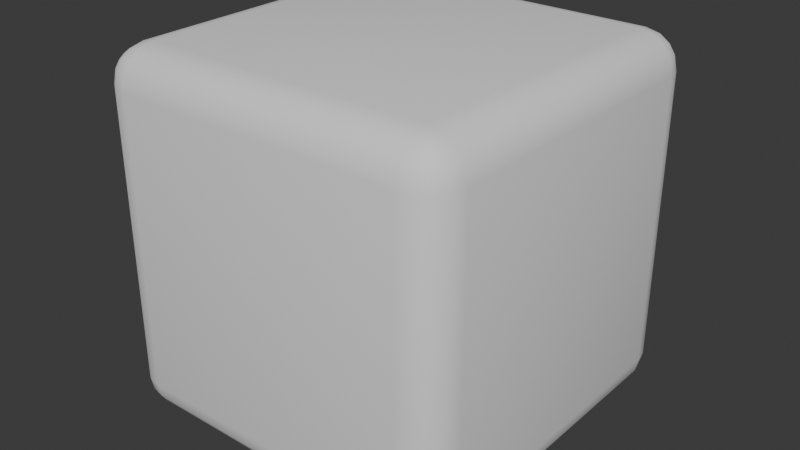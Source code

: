 # Source: CellBase.blend  (saved by Blender 4.0.36; exported with 4.5.12 LTS)
import bpy
from mathutils import Matrix  # noqa: F401  (used for matrix-valued properties, if any)

bpy.ops.wm.read_factory_settings(use_empty=True)
scene = bpy.context.scene
scene.name = 'Scene'

# ---- node groups
ng_auto_smooth = bpy.data.node_groups.new('Auto Smooth', 'GeometryNodeTree')
_s = ng_auto_smooth.interface.new_socket(name='Geometry', in_out='OUTPUT', socket_type='NodeSocketGeometry')
_s = ng_auto_smooth.interface.new_socket(name='Geometry', in_out='INPUT', socket_type='NodeSocketGeometry')
_s = ng_auto_smooth.interface.new_socket(name='Angle', in_out='INPUT', socket_type='NodeSocketFloat')
_s.subtype = 'ANGLE'
_s.min_value = 0.0
_s.max_value = 3.142
ng_auto_smooth.is_modifier = True
_N = ng_auto_smooth.nodes; _L = ng_auto_smooth.links
n0 = _N.new('NodeGroupOutput'); n0.name = 'Group Output'; n0.location = (480, -100)
n1 = _N.new('NodeGroupInput'); n1.name = 'Group Input'; n1.location = (-420, -300)
n2 = _N.new('NodeGroupInput'); n2.name = 'Group Input.001'; n2.location = (-60, -100)
n3 = _N.new('GeometryNodeSetShadeSmooth'); n3.name = 'Set Shade Smooth'; n3.location = (120, -100)
n3.domain = 'EDGE'
n4 = _N.new('GeometryNodeSetShadeSmooth'); n4.name = 'Set Shade Smooth.001'; n4.location = (300, -100)
n5 = _N.new('GeometryNodeInputMeshEdgeAngle'); n5.name = 'Edge Angle'; n5.location = (-420, -220)
n6 = _N.new('GeometryNodeInputEdgeSmooth'); n6.name = 'Is Edge Smooth'; n6.location = (-60, -160)
n7 = _N.new('GeometryNodeInputShadeSmooth'); n7.name = 'Is Face Smooth'; n7.location = (-240, -340)
n8 = _N.new('FunctionNodeBooleanMath'); n8.name = 'Boolean Math'; n8.location = (-60, -220)
n9 = _N.new('FunctionNodeCompare'); n9.name = 'Compare'; n9.location = (-240, -180)
n9.operation = 'LESS_EQUAL'
_L.new(n5.outputs[0], n9.inputs[0])
_L.new(n4.outputs[0], n0.inputs[0])
_L.new(n1.outputs[1], n9.inputs[1])
_L.new(n9.outputs[0], n8.inputs[0])
_L.new(n7.outputs[0], n8.inputs[1])
_L.new(n2.outputs[0], n3.inputs[0])
_L.new(n6.outputs[0], n3.inputs[1])
_L.new(n3.outputs[0], n4.inputs[0])
_L.new(n8.outputs[0], n3.inputs[2])
n0.is_active_output = True

# ---- world
world_world = bpy.data.worlds.new('World'); scene.world = world_world
world_world.use_nodes = True; world_world.node_tree.nodes.clear()
_N = world_world.node_tree.nodes; _L = world_world.node_tree.links
n0 = _N.new('ShaderNodeOutputWorld'); n0.name = 'World Output'; n0.location = (300, 300)
n1 = _N.new('ShaderNodeBackground'); n1.name = 'Background'; n1.location = (10, 300)
n1.inputs[0].default_value = (0.05088, 0.05088, 0.05088, 1.0)
_L.new(n1.outputs[0], n0.inputs[0])
n0.is_active_output = True
world_world.color = (0.05088, 0.05088, 0.05088)
world_world.use_sun_shadow = False
world_world.sun_shadow_jitter_overblur = 0.0

# ---- meshes
me_cube_001 = bpy.data.meshes.new('Cube.001')
me_cube_001.from_pydata([(-0.8, -0.8, -1.0), (-0.8, -1.0, -0.8), (-1.0, -0.8, -0.8), (-0.8, -0.8765, -0.9848), (-0.8, -0.9414, -0.9414), (-0.8765, -0.8, -0.9848), (-0.8785, -0.8785, -0.9664), (-0.8745, -0.9313, -0.9313), (-0.9155, -0.9155, -0.9155), (-0.8765, -0.9848, -0.8), (-0.9414, -0.9414, -0.8), (-0.8, -0.9848, -0.8765), (-0.8785, -0.9664, -0.8785), (-0.9313, -0.9313, -0.8745), (-0.9848, -0.8, -0.8765), (-0.9414, -0.8, -0.9414), (-0.9848, -0.8765, -0.8), (-0.9664, -0.8785, -0.8785), (-0.9313, -0.8745, -0.9313), (-0.8, -1.0, 0.8), (-0.8, -0.8, 1.0), (-1.0, -0.8, 0.8), (-0.8, -0.9848, 0.8765), (-0.8, -0.9414, 0.9414), (-0.8765, -0.9848, 0.8), (-0.8785, -0.9664, 0.8785), (-0.8745, -0.9313, 0.9313), (-0.9155, -0.9155, 0.9155), (-0.8765, -0.8, 0.9848), (-0.9414, -0.8, 0.9414), (-0.8, -0.8765, 0.9848), (-0.8785, -0.8785, 0.9664), (-0.9313, -0.8745, 0.9313), (-0.9848, -0.8765, 0.8), (-0.9414, -0.9414, 0.8), (-0.9848, -0.8, 0.8765), (-0.9664, -0.8785, 0.8785), (-0.9313, -0.9313, 0.8745), (-0.8, 0.8, -1.0), (-1.0, 0.8, -0.8), (-0.8, 1.0, -0.8), (-0.8765, 0.8, -0.9848), (-0.9414, 0.8, -0.9414), (-0.8, 0.8765, -0.9848), (-0.8785, 0.8785, -0.9664), (-0.9313, 0.8745, -0.9313), (-0.9155, 0.9155, -0.9155), (-0.9848, 0.8765, -0.8), (-0.9414, 0.9414, -0.8), (-0.9848, 0.8, -0.8765), (-0.9664, 0.8785, -0.8785), (-0.9313, 0.9313, -0.8745), (-0.8, 0.9848, -0.8765), (-0.8, 0.9414, -0.9414), (-0.8765, 0.9848, -0.8), (-0.8785, 0.9664, -0.8785), (-0.8745, 0.9313, -0.9313), (-0.8, 0.8, 1.0), (-0.8, 1.0, 0.8), (-1.0, 0.8, 0.8), (-0.8, 0.8765, 0.9848), (-0.8, 0.9414, 0.9414), (-0.8765, 0.8, 0.9848), (-0.8785, 0.8785, 0.9664), (-0.8745, 0.9313, 0.9313), (-0.9155, 0.9155, 0.9155), (-0.8765, 0.9848, 0.8), (-0.9414, 0.9414, 0.8), (-0.8, 0.9848, 0.8765), (-0.8785, 0.9664, 0.8785), (-0.9313, 0.9313, 0.8745), (-0.9848, 0.8, 0.8765), (-0.9414, 0.8, 0.9414), (-0.9848, 0.8765, 0.8), (-0.9664, 0.8785, 0.8785), (-0.9313, 0.8745, 0.9313), (0.8, -0.8, -1.0), (1.0, -0.8, -0.8), (0.8, -1.0, -0.8), (0.8765, -0.8, -0.9848), (0.9414, -0.8, -0.9414), (0.8, -0.8765, -0.9848), (0.8785, -0.8785, -0.9664), (0.9313, -0.8745, -0.9313), (0.9155, -0.9155, -0.9155), (0.9848, -0.8765, -0.8), (0.9414, -0.9414, -0.8), (0.9848, -0.8, -0.8765), (0.9664, -0.8785, -0.8785), (0.9313, -0.9313, -0.8745), (0.8, -0.9848, -0.8765), (0.8, -0.9414, -0.9414), (0.8765, -0.9848, -0.8), (0.8785, -0.9664, -0.8785), (0.8745, -0.9313, -0.9313), (0.8, -0.8, 1.0), (0.8, -1.0, 0.8), (1.0, -0.8, 0.8), (0.8, -0.8765, 0.9848), (0.8, -0.9414, 0.9414), (0.8765, -0.8, 0.9848), (0.8785, -0.8785, 0.9664), (0.8745, -0.9313, 0.9313), (0.9155, -0.9155, 0.9155), (0.8765, -0.9848, 0.8), (0.9414, -0.9414, 0.8), (0.8, -0.9848, 0.8765), (0.8785, -0.9664, 0.8785), (0.9313, -0.9313, 0.8745), (0.9848, -0.8, 0.8765), (0.9414, -0.8, 0.9414), (0.9848, -0.8765, 0.8), (0.9664, -0.8785, 0.8785), (0.9313, -0.8745, 0.9313), (0.8, 0.8, -1.0), (0.8, 1.0, -0.8), (1.0, 0.8, -0.8), (0.8, 0.8765, -0.9848), (0.8, 0.9414, -0.9414), (0.8765, 0.8, -0.9848), (0.8785, 0.8785, -0.9664), (0.8745, 0.9313, -0.9313), (0.9155, 0.9155, -0.9155), (0.8765, 0.9848, -0.8), (0.9414, 0.9414, -0.8), (0.8, 0.9848, -0.8765), (0.8785, 0.9664, -0.8785), (0.9313, 0.9313, -0.8745), (0.9848, 0.8, -0.8765), (0.9414, 0.8, -0.9414), (0.9848, 0.8765, -0.8), (0.9664, 0.8785, -0.8785), (0.9313, 0.8745, -0.9313), (0.8, 0.8, 1.0), (1.0, 0.8, 0.8), (0.8, 1.0, 0.8), (0.8765, 0.8, 0.9848), (0.9414, 0.8, 0.9414), (0.8, 0.8765, 0.9848), (0.8785, 0.8785, 0.9664), (0.9313, 0.8745, 0.9313), (0.9155, 0.9155, 0.9155), (0.9848, 0.8765, 0.8), (0.9414, 0.9414, 0.8), (0.9848, 0.8, 0.8765), (0.9664, 0.8785, 0.8785), (0.9313, 0.9313, 0.8745), (0.8, 0.9848, 0.8765), (0.8, 0.9414, 0.9414), (0.8765, 0.9848, 0.8), (0.8785, 0.9664, 0.8785), (0.8745, 0.9313, 0.9313)], [], [(78, 96, 19, 1), (116, 134, 97, 77), (133, 57, 20, 95), (2, 21, 59, 39), (40, 58, 135, 115), (0, 3, 6, 5), (3, 4, 7, 6), (5, 6, 18, 15), (6, 7, 8, 18), (1, 9, 12, 11), (9, 10, 13, 12), (11, 12, 7, 4), (12, 13, 8, 7), (2, 14, 17, 16), (14, 15, 18, 17), (16, 17, 13, 10), (17, 18, 8, 13), (19, 22, 25, 24), (22, 23, 26, 25), (24, 25, 37, 34), (25, 26, 27, 37), (20, 28, 31, 30), (28, 29, 32, 31), (30, 31, 26, 23), (31, 32, 27, 26), (21, 33, 36, 35), (33, 34, 37, 36), (35, 36, 32, 29), (36, 37, 27, 32), (38, 41, 44, 43), (41, 42, 45, 44), (43, 44, 56, 53), (44, 45, 46, 56), (39, 47, 50, 49), (47, 48, 51, 50), (49, 50, 45, 42), (50, 51, 46, 45), (40, 52, 55, 54), (52, 53, 56, 55), (54, 55, 51, 48), (55, 56, 46, 51), (57, 60, 63, 62), (60, 61, 64, 63), (62, 63, 75, 72), (63, 64, 65, 75), (58, 66, 69, 68), (66, 67, 70, 69), (68, 69, 64, 61), (69, 70, 65, 64), (59, 71, 74, 73), (71, 72, 75, 74), (73, 74, 70, 67), (74, 75, 65, 70), (76, 79, 82, 81), (79, 80, 83, 82), (81, 82, 94, 91), (82, 83, 84, 94), (77, 85, 88, 87), (85, 86, 89, 88), (87, 88, 83, 80), (88, 89, 84, 83), (78, 90, 93, 92), (90, 91, 94, 93), (92, 93, 89, 86), (93, 94, 84, 89), (95, 98, 101, 100), (98, 99, 102, 101), (100, 101, 113, 110), (101, 102, 103, 113), (96, 104, 107, 106), (104, 105, 108, 107), (106, 107, 102, 99), (107, 108, 103, 102), (97, 109, 112, 111), (109, 110, 113, 112), (111, 112, 108, 105), (112, 113, 103, 108), (114, 117, 120, 119), (117, 118, 121, 120), (119, 120, 132, 129), (120, 121, 122, 132), (115, 123, 126, 125), (123, 124, 127, 126), (125, 126, 121, 118), (126, 127, 122, 121), (116, 128, 131, 130), (128, 129, 132, 131), (130, 131, 127, 124), (131, 132, 122, 127), (133, 136, 139, 138), (136, 137, 140, 139), (138, 139, 151, 148), (139, 140, 141, 151), (134, 142, 145, 144), (142, 143, 146, 145), (144, 145, 140, 137), (145, 146, 141, 140), (135, 147, 150, 149), (147, 148, 151, 150), (149, 150, 146, 143), (150, 151, 141, 146), (38, 0, 5, 41), (41, 5, 15, 42), (42, 15, 14, 49), (49, 14, 2, 39), (1, 19, 24, 9), (9, 24, 34, 10), (10, 34, 33, 16), (16, 33, 21, 2), (20, 57, 62, 28), (28, 62, 72, 29), (29, 72, 71, 35), (35, 71, 59, 21), (58, 40, 54, 66), (66, 54, 48, 67), (67, 48, 47, 73), (73, 47, 39, 59), (114, 38, 43, 117), (117, 43, 53, 118), (118, 53, 52, 125), (125, 52, 40, 115), (57, 133, 138, 60), (60, 138, 148, 61), (61, 148, 147, 68), (68, 147, 135, 58), (134, 116, 130, 142), (142, 130, 124, 143), (143, 124, 123, 149), (149, 123, 115, 135), (76, 114, 119, 79), (79, 119, 129, 80), (80, 129, 128, 87), (87, 128, 116, 77), (133, 95, 100, 136), (136, 100, 110, 137), (137, 110, 109, 144), (144, 109, 97, 134), (96, 78, 92, 104), (104, 92, 86, 105), (105, 86, 85, 111), (111, 85, 77, 97), (0, 76, 81, 3), (3, 81, 91, 4), (4, 91, 90, 11), (11, 90, 78, 1), (95, 20, 30, 98), (98, 30, 23, 99), (99, 23, 22, 106), (106, 22, 19, 96), (38, 114, 76, 0)])
me_cube_001.polygons.foreach_set('use_smooth', [True] * 150)
_uv = me_cube_001.uv_layers.new(name='UVMap')
_uv.uv.foreach_set('vector', [0.4, 0.775, 0.6, 0.775, 0.6, 0.975, 0.4, 0.975, 0.4, 0.525, 0.6, 0.525, 0.6, 0.725, 0.4, 0.725, 0.65, 0.525, 0.85, 0.525, 0.85, 0.725, 0.65, 0.725, 0.4, 0.025, 0.6, 0.025, 0.6, 0.225, 0.4, 0.225, 0.4, 0.275, 0.6, 0.275, 0.6, 0.475, 0.4, 0.475, 0.15, 0.725, 0.15, 0.7346, 0.1402, 0.7348, 0.1404, 0.725, 0.15, 0.7346, 0.15, 0.75, 0.1407, 0.75, 0.1402, 0.7348, 0.1404, 0.725, 0.1402, 0.7348, 0.125, 0.7343, 0.125, 0.725, 0.1402, 0.7348, 0.1407, 0.75, 0.1356, 0.75, 0.125, 0.7343, 0.4, 0.975, 0.4, 0.9846, 0.3902, 0.9848, 0.3904, 0.975, 0.4, 0.9846, 0.4, 1.0, 0.3907, 1.0, 0.3902, 0.9848, 0.3904, 0.975, 0.3902, 0.9848, 0.375, 0.9843, 0.375, 0.975, 0.3902, 0.9848, 0.3907, 1.0, 0.3856, 1.0, 0.375, 0.9843, 0.4, 0.025, 0.3904, 0.025, 0.3902, 0.01519, 0.4, 0.01543, 0.3904, 0.025, 0.375, 0.025, 0.375, 0.01569, 0.3902, 0.01519, 0.4, 0.01543, 0.3902, 0.01519, 0.3907, 0.0, 0.4, 0.0, 0.3902, 0.01519, 0.375, 0.01569, 0.375, 0.01057, 0.3907, 0.0, 0.6, 0.975, 0.6096, 0.975, 0.6098, 0.9848, 0.6, 0.9846, 0.6096, 0.975, 0.625, 0.975, 0.625, 0.9843, 0.6098, 0.9848, 0.6, 0.9846, 0.6098, 0.9848, 0.6093, 1.0, 0.6, 1.0, 0.6098, 0.9848, 0.625, 0.9843, 0.625, 0.9894, 0.6093, 1.0, 0.85, 0.725, 0.8596, 0.725, 0.8598, 0.7348, 0.85, 0.7346, 0.8596, 0.725, 0.875, 0.725, 0.875, 0.7343, 0.8598, 0.7348, 0.85, 0.7346, 0.8598, 0.7348, 0.8593, 0.75, 0.85, 0.75, 0.8598, 0.7348, 0.875, 0.7343, 0.875, 0.7394, 0.8593, 0.75, 0.6, 0.025, 0.6, 0.01543, 0.6098, 0.01519, 0.6096, 0.025, 0.6, 0.01543, 0.6, 0.0, 0.6093, 0.0, 0.6098, 0.01519, 0.6096, 0.025, 0.6098, 0.01519, 0.625, 0.01569, 0.625, 0.025, 0.6098, 0.01519, 0.6093, 0.0, 0.6144, 0.0, 0.625, 0.01569, 0.15, 0.525, 0.1404, 0.525, 0.1402, 0.5152, 0.15, 0.5154, 0.1404, 0.525, 0.125, 0.525, 0.125, 0.5157, 0.1402, 0.5152, 0.15, 0.5154, 0.1402, 0.5152, 0.1407, 0.5, 0.15, 0.5, 0.1402, 0.5152, 0.125, 0.5157, 0.125, 0.5106, 0.1407, 0.5, 0.4, 0.225, 0.4, 0.2346, 0.3902, 0.2348, 0.3904, 0.225, 0.4, 0.2346, 0.4, 0.25, 0.3907, 0.25, 0.3902, 0.2348, 0.3904, 0.225, 0.3902, 0.2348, 0.375, 0.2343, 0.375, 0.225, 0.3902, 0.2348, 0.3907, 0.25, 0.3856, 0.25, 0.375, 0.2343, 0.4, 0.275, 0.3904, 0.275, 0.3902, 0.2652, 0.4, 0.2654, 0.3904, 0.275, 0.375, 0.275, 0.375, 0.2657, 0.3902, 0.2652, 0.4, 0.2654, 0.3902, 0.2652, 0.3907, 0.25, 0.4, 0.25, 0.3902, 0.2652, 0.375, 0.2657, 0.375, 0.2606, 0.3907, 0.25, 0.85, 0.525, 0.85, 0.5154, 0.8598, 0.5152, 0.8596, 0.525, 0.85, 0.5154, 0.85, 0.5, 0.8593, 0.5, 0.8598, 0.5152, 0.8596, 0.525, 0.8598, 0.5152, 0.875, 0.5157, 0.875, 0.525, 0.8598, 0.5152, 0.8593, 0.5, 0.8644, 0.5, 0.875, 0.5157, 0.6, 0.275, 0.6, 0.2654, 0.6098, 0.2652, 0.6096, 0.275, 0.6, 0.2654, 0.6, 0.25, 0.6093, 0.25, 0.6098, 0.2652, 0.6096, 0.275, 0.6098, 0.2652, 0.625, 0.2657, 0.625, 0.275, 0.6098, 0.2652, 0.6093, 0.25, 0.6144, 0.25, 0.625, 0.2657, 0.6, 0.225, 0.6096, 0.225, 0.6098, 0.2348, 0.6, 0.2346, 0.6096, 0.225, 0.625, 0.225, 0.625, 0.2343, 0.6098, 0.2348, 0.6, 0.2346, 0.6098, 0.2348, 0.6093, 0.25, 0.6, 0.25, 0.6098, 0.2348, 0.625, 0.2343, 0.625, 0.2394, 0.6093, 0.25, 0.35, 0.725, 0.3596, 0.725, 0.3598, 0.7348, 0.35, 0.7346, 0.3596, 0.725, 0.375, 0.725, 0.375, 0.7343, 0.3598, 0.7348, 0.35, 0.7346, 0.3598, 0.7348, 0.3593, 0.75, 0.35, 0.75, 0.3598, 0.7348, 0.375, 0.7343, 0.3785, 0.75, 0.3593, 0.75, 0.4, 0.725, 0.4, 0.7346, 0.3902, 0.7348, 0.3904, 0.725, 0.4, 0.7346, 0.4, 0.75, 0.3907, 0.75, 0.3902, 0.7348, 0.3904, 0.725, 0.3902, 0.7348, 0.375, 0.7343, 0.375, 0.725, 0.3902, 0.7348, 0.3907, 0.75, 0.3785, 0.75, 0.375, 0.7343, 0.4, 0.775, 0.3904, 0.775, 0.3902, 0.7652, 0.4, 0.7654, 0.3904, 0.775, 0.375, 0.775, 0.375, 0.7657, 0.3902, 0.7652, 0.4, 0.7654, 0.3902, 0.7652, 0.3907, 0.75, 0.4, 0.75, 0.3902, 0.7652, 0.375, 0.7657, 0.3785, 0.75, 0.3907, 0.75, 0.65, 0.725, 0.65, 0.7346, 0.6402, 0.7348, 0.6404, 0.725, 0.65, 0.7346, 0.65, 0.75, 0.6407, 0.75, 0.6402, 0.7348, 0.6404, 0.725, 0.6402, 0.7348, 0.625, 0.7343, 0.625, 0.725, 0.6402, 0.7348, 0.6407, 0.75, 0.625, 0.7465, 0.625, 0.7343, 0.6, 0.775, 0.6, 0.7654, 0.6098, 0.7652, 0.6096, 0.775, 0.6, 0.7654, 0.6, 0.75, 0.6093, 0.75, 0.6098, 0.7652, 0.6096, 0.775, 0.6098, 0.7652, 0.625, 0.7657, 0.625, 0.775, 0.6098, 0.7652, 0.6093, 0.75, 0.625, 0.7465, 0.625, 0.7657, 0.6, 0.725, 0.6096, 0.725, 0.6098, 0.7348, 0.6, 0.7346, 0.6096, 0.725, 0.625, 0.725, 0.625, 0.7343, 0.6098, 0.7348, 0.6, 0.7346, 0.6098, 0.7348, 0.6093, 0.75, 0.6, 0.75, 0.6098, 0.7348, 0.625, 0.7343, 0.625, 0.7465, 0.6093, 0.75, 0.35, 0.525, 0.35, 0.5154, 0.3598, 0.5152, 0.3596, 0.525, 0.35, 0.5154, 0.35, 0.5, 0.3593, 0.5, 0.3598, 0.5152, 0.3596, 0.525, 0.3598, 0.5152, 0.375, 0.5157, 0.375, 0.525, 0.3598, 0.5152, 0.3593, 0.5, 0.375, 0.5035, 0.375, 0.5157, 0.4, 0.475, 0.4, 0.4846, 0.3902, 0.4848, 0.3904, 0.475, 0.4, 0.4846, 0.4, 0.5, 0.3907, 0.5, 0.3902, 0.4848, 0.3904, 0.475, 0.3902, 0.4848, 0.375, 0.4843, 0.375, 0.475, 0.3902, 0.4848, 0.3907, 0.5, 0.375, 0.5035, 0.375, 0.4843, 0.4, 0.525, 0.3904, 0.525, 0.3902, 0.5152, 0.4, 0.5154, 0.3904, 0.525, 0.375, 0.525, 0.375, 0.5157, 0.3902, 0.5152, 0.4, 0.5154, 0.3902, 0.5152, 0.3907, 0.5, 0.4, 0.5, 0.3902, 0.5152, 0.375, 0.5157, 0.375, 0.5035, 0.3907, 0.5, 0.65, 0.525, 0.6404, 0.525, 0.6402, 0.5152, 0.65, 0.5154, 0.6404, 0.525, 0.625, 0.525, 0.625, 0.5157, 0.6402, 0.5152, 0.65, 0.5154, 0.6402, 0.5152, 0.6407, 0.5, 0.65, 0.5, 0.6402, 0.5152, 0.625, 0.5157, 0.6215, 0.5, 0.6407, 0.5, 0.6, 0.525, 0.6, 0.5154, 0.6098, 0.5152, 0.6096, 0.525, 0.6, 0.5154, 0.6, 0.5, 0.6093, 0.5, 0.6098, 0.5152, 0.6096, 0.525, 0.6098, 0.5152, 0.625, 0.5157, 0.625, 0.525, 0.6098, 0.5152, 0.6093, 0.5, 0.6215, 0.5, 0.625, 0.5157, 0.6, 0.475, 0.6096, 0.475, 0.6098, 0.4848, 0.6, 0.4846, 0.6096, 0.475, 0.625, 0.475, 0.625, 0.4843, 0.6098, 0.4848, 0.6, 0.4846, 0.6098, 0.4848, 0.6093, 0.5, 0.6, 0.5, 0.6098, 0.4848, 0.625, 0.4843, 0.6215, 0.5, 0.6093, 0.5, 0.15, 0.525, 0.15, 0.725, 0.1404, 0.725, 0.1404, 0.525, 0.1404, 0.525, 0.1404, 0.725, 0.125, 0.725, 0.125, 0.525, 0.375, 0.225, 0.375, 0.025, 0.3904, 0.025, 0.3904, 0.225, 0.3904, 0.225, 0.3904, 0.025, 0.4, 0.025, 0.4, 0.225, 0.4, 0.975, 0.6, 0.975, 0.6, 0.9846, 0.4, 0.9846, 0.4, 0.9846, 0.6, 0.9846, 0.6, 1.0, 0.4, 1.0, 0.4, 0.0, 0.6, 0.0, 0.6, 0.01543, 0.4, 0.01543, 0.4, 0.01543, 0.6, 0.01543, 0.6, 0.025, 0.4, 0.025, 0.85, 0.725, 0.85, 0.525, 0.8596, 0.525, 0.8596, 0.725, 0.8596, 0.725, 0.8596, 0.525, 0.875, 0.525, 0.875, 0.725, 0.625, 0.025, 0.625, 0.225, 0.6096, 0.225, 0.6096, 0.025, 0.6096, 0.025, 0.6096, 0.225, 0.6, 0.225, 0.6, 0.025, 0.6, 0.275, 0.4, 0.275, 0.4, 0.2654, 0.6, 0.2654, 0.6, 0.2654, 0.4, 0.2654, 0.4, 0.25, 0.6, 0.25, 0.6, 0.25, 0.4, 0.25, 0.4, 0.2346, 0.6, 0.2346, 0.6, 0.2346, 0.4, 0.2346, 0.4, 0.225, 0.6, 0.225, 0.35, 0.525, 0.15, 0.525, 0.15, 0.5154, 0.35, 0.5154, 0.35, 0.5154, 0.15, 0.5154, 0.15, 0.5, 0.35, 0.5, 0.375, 0.475, 0.375, 0.275, 0.3904, 0.275, 0.3904, 0.475, 0.3904, 0.475, 0.3904, 0.275, 0.4, 0.275, 0.4, 0.475, 0.85, 0.525, 0.65, 0.525, 0.65, 0.5154, 0.85, 0.5154, 0.85, 0.5154, 0.65, 0.5154, 0.65, 0.5, 0.85, 0.5, 0.625, 0.275, 0.625, 0.475, 0.6096, 0.475, 0.6096, 0.275, 0.6096, 0.275, 0.6096, 0.475, 0.6, 0.475, 0.6, 0.275, 0.6, 0.525, 0.4, 0.525, 0.4, 0.5154, 0.6, 0.5154, 0.6, 0.5154, 0.4, 0.5154, 0.4, 0.5, 0.6, 0.5, 0.6, 0.5, 0.4, 0.5, 0.4, 0.4846, 0.6, 0.4846, 0.6, 0.4846, 0.4, 0.4846, 0.4, 0.475, 0.6, 0.475, 0.35, 0.725, 0.35, 0.525, 0.3596, 0.525, 0.3596, 0.725, 0.3596, 0.725, 0.3596, 0.525, 0.375, 0.525, 0.375, 0.725, 0.375, 0.725, 0.375, 0.525, 0.3904, 0.525, 0.3904, 0.725, 0.3904, 0.725, 0.3904, 0.525, 0.4, 0.525, 0.4, 0.725, 0.65, 0.525, 0.65, 0.725, 0.6404, 0.725, 0.6404, 0.525, 0.6404, 0.525, 0.6404, 0.725, 0.625, 0.725, 0.625, 0.525, 0.625, 0.525, 0.625, 0.725, 0.6096, 0.725, 0.6096, 0.525, 0.6096, 0.525, 0.6096, 0.725, 0.6, 0.725, 0.6, 0.525, 0.6, 0.775, 0.4, 0.775, 0.4, 0.7654, 0.6, 0.7654, 0.6, 0.7654, 0.4, 0.7654, 0.4, 0.75, 0.6, 0.75, 0.6, 0.75, 0.4, 0.75, 0.4, 0.7346, 0.6, 0.7346, 0.6, 0.7346, 0.4, 0.7346, 0.4, 0.725, 0.6, 0.725, 0.15, 0.725, 0.35, 0.725, 0.35, 0.7346, 0.15, 0.7346, 0.15, 0.7346, 0.35, 0.7346, 0.35, 0.75, 0.15, 0.75, 0.375, 0.975, 0.375, 0.775, 0.3904, 0.775, 0.3904, 0.975, 0.3904, 0.975, 0.3904, 0.775, 0.4, 0.775, 0.4, 0.975, 0.65, 0.725, 0.85, 0.725, 0.85, 0.7346, 0.65, 0.7346, 0.65, 0.7346, 0.85, 0.7346, 0.85, 0.75, 0.65, 0.75, 0.625, 0.775, 0.625, 0.975, 0.6096, 0.975, 0.6096, 0.775, 0.6096, 0.775, 0.6096, 0.975, 0.6, 0.975, 0.6, 0.775, 0.15, 0.525, 0.35, 0.525, 0.35, 0.725, 0.15, 0.725])
me_cube_001.update()

# ---- objects
ob_cell = bpy.data.objects.new('Cell', me_cube_001)

# ---- transforms, parenting, visibility, modifiers, constraints
ob_cell.location = (0.0, 0.0, 1.0)
_m = ob_cell.modifiers.new('Auto Smooth', 'NODES')
_m.node_group = ng_auto_smooth
_gi = [s.identifier for s in ng_auto_smooth.interface.items_tree if s.item_type == 'SOCKET' and s.in_out == 'INPUT']
_m[_gi[1]] = 0.5236  # 'Angle'

# ---- collection membership
scene.collection.objects.link(ob_cell)

# ---- scene / render settings (as saved in the file)
scene.frame_start = 1; scene.frame_end = 250; scene.frame_set(1)
scene.render.engine = 'BLENDER_EEVEE_NEXT'
scene.cycles.sampling_pattern = 'TABULATED_SOBOL'
bpy.context.view_layer.update()

# ---- added for rendering (the .blend has no active camera and no usable light): camera, sun
cam_auto = bpy.data.cameras.new('AutoCamera')
cam_auto.lens = 50.0
cam_auto.sensor_width = 36.0
cam_auto.clip_end = 1000.0
ob_auto_camera = bpy.data.objects.new('AutoCamera', cam_auto)
scene.collection.objects.link(ob_auto_camera)
ob_auto_camera.location = (3.20507, -3.84609, 3.56406)
ob_auto_camera.rotation_euler = (1.09748, -7.21219e-08, 0.694738)
scene.camera = ob_auto_camera
light_auto_sun = bpy.data.lights.new('AutoSun', 'SUN')
light_auto_sun.energy = 3.0
light_auto_sun.angle = 0.0523599
ob_auto_sun = bpy.data.objects.new('AutoSun', light_auto_sun)
scene.collection.objects.link(ob_auto_sun)
ob_auto_sun.rotation_euler = (0.872665, 0.174533, 0.523599)
bpy.context.view_layer.update()
